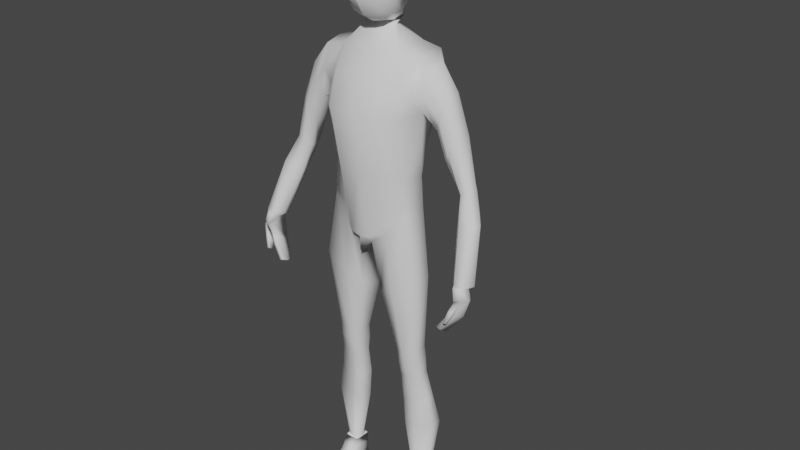 # Source: karakter.blend  (saved by Blender 2.93.21; exported with 4.5.12 LTS)
import bpy
from mathutils import Matrix  # noqa: F401  (used for matrix-valued properties, if any)

bpy.ops.wm.read_factory_settings(use_empty=True)
scene = bpy.context.scene
scene.name = 'Scene'

# ---- collections
col_collection = bpy.data.collections.new('Collection'); scene.collection.children.link(col_collection)

# ---- world
world_world = bpy.data.worlds.new('World'); scene.world = world_world
world_world.use_nodes = True; world_world.node_tree.nodes.clear()
_N = world_world.node_tree.nodes; _L = world_world.node_tree.links
n0 = _N.new('ShaderNodeOutputWorld'); n0.name = 'World Output'; n0.location = (300, 300)
n1 = _N.new('ShaderNodeBackground'); n1.name = 'Background'; n1.location = (10, 300)
n1.inputs[0].default_value = (0.05088, 0.05088, 0.05088, 1.0)
_L.new(n1.outputs[0], n0.inputs[0])
n0.is_active_output = True
world_world.color = (0.05088, 0.05088, 0.05088)
world_world.use_sun_shadow = False
world_world.sun_shadow_jitter_overblur = 0.0

# ---- meshes
me_cube_001 = bpy.data.meshes.new('Cube.001')
me_cube_001.from_pydata([(0.9369, -0.2789, -2.387), (1.351, 0.01185, 0.7676), (0.9369, 0.3355, -2.383), (1.351, 0.3918, 0.8546), (0.0, 0.6892, -3.379), (0.0, 0.5844, 1.216), (0.0, -0.5919, -3.341), (0.0, -0.1687, 1.074), (0.9288, 0.285, -1.65), (0.9288, -0.2215, -1.604), (0.0, -0.6327, -1.565), (0.0, 0.508, -1.61), (1.184, 0.3217, -0.1281), (1.184, -0.01428, -0.1368), (0.0, -0.8482, -0.2103), (0.0, 0.8547, -0.01437), (0.7133, 0.5844, 1.099), (0.155, -0.4066, -3.15), (0.155, 0.6217, -3.481), (0.7133, -0.1687, 0.9574), (0.4644, -0.6327, -1.585), (0.4644, 0.508, -1.63), (0.5921, -0.7662, -0.2341), (0.5921, 0.8547, -0.07012), (1.268, 0.5861, 0.394), (1.268, -0.1678, 0.2821), (0.0, -0.5117, 0.53), (0.0, 0.899, 0.6008), (0.6527, -0.5117, 0.4436), (0.6527, 0.899, 0.5145), (1.009, 0.7587, 0.9565), (0.5169, -0.3839, -2.889), (0.6793, 0.4861, -1.658), (0.8662, 1.005, -0.1148), (0.5169, 0.6366, -2.986), (1.009, 0.07305, 0.8148), (0.6793, -0.3493, -1.613), (0.8662, -0.5414, -0.2424), (0.9374, -0.2392, 0.35), (0.9374, 1.045, 0.4208), (0.9353, 0.3257, -2.241), (0.9353, -0.2677, -2.235), (0.0, -0.5998, -2.997), (0.0, 0.7393, -3.183), (0.215, 0.759, -3.188), (0.215, -0.5998, -2.957), (0.5484, -0.3772, -2.642), (0.5484, 0.6309, -2.768), (1.175, 0.1922, -9.117), (1.175, 0.4066, -9.116), (1.021, 0.1428, -9.145), (1.005, 0.4989, -9.145), (0.8544, 0.3218, -9.145), (0.8953, 0.1044, -9.145), (0.6094, 0.5281, -4.239), (0.2128, 0.261, -4.567), (1.207, 0.1946, -3.881), (1.206, -0.2936, -3.884), (0.2682, -0.234, -4.393), (0.6313, -0.3665, -4.184), (0.8106, 0.4305, -6.412), (1.124, 0.2823, -6.364), (1.123, 0.001542, -6.419), (0.8302, -0.03918, -6.49), (0.5856, 0.2798, -6.489), (0.6353, -0.009573, -6.536), (0.5289, 0.2465, -5.802), (0.5811, -0.08555, -5.852), (0.7588, 0.3851, -5.726), (1.085, 0.2508, -5.696), (1.084, -0.1019, -5.753), (0.7794, -0.1515, -5.81), (0.7847, 0.4656, -6.072), (1.104, 0.2809, -6.03), (1.103, -0.06837, -6.086), (0.8048, -0.119, -6.15), (0.5573, 0.2948, -6.149), (0.6082, -0.06554, -6.194), (0.9077, 0.5875, -7.821), (1.375, 0.4713, -7.735), (1.374, 0.1264, -7.737), (0.9334, 0.06861, -7.806), (0.6375, 0.3683, -7.87), (0.7025, 0.05272, -7.83), (0.6116, 0.3989, -7.18), (0.6689, 0.04154, -7.183), (0.8592, 0.6464, -7.116), (1.25, 0.3741, -7.049), (1.249, 0.1361, -7.078), (0.8818, 0.06365, -7.148), (2.312, 0.03986, -1.55), (2.335, 0.2589, -1.53), (2.254, 0.4377, -1.651), (2.043, 0.3622, -1.747), (2.05, 0.1606, -1.745), (2.131, 0.009226, -1.642), (1.731, 0.3968, 0.3026), (1.599, 0.5682, -0.05729), (1.508, 0.03879, -0.4404), (1.637, -0.09655, -0.1156), (1.777, 0.06184, 0.2627), (1.459, 0.3351, -0.4667), (2.032, 0.3699, -0.5054), (1.741, 0.007382, -0.9943), (2.06, 0.03071, -0.5277), (1.699, 0.3074, -1.02), (1.873, 0.5435, -0.7453), (1.893, -0.1297, -0.7797), (2.741, -0.6095, -3.201), (2.83, -0.3955, -3.272), (2.699, -0.2208, -3.35), (2.43, -0.2946, -3.352), (2.38, -0.4915, -3.273), (2.507, -0.6395, -3.211), (2.64, 0.006164, -2.139), (2.507, 0.1582, -2.242), (2.133, -0.07739, -2.307), (2.266, -0.2061, -2.219), (2.563, -0.1801, -2.141), (2.163, 0.09399, -2.323), (2.63, -0.2625, -3.433), (2.681, -0.2533, -3.683), (2.662, -0.702, -3.25), (2.732, -0.7259, -3.487), (2.775, 2.341, -3.71), (2.775, 1.903, -3.501), (2.558, -0.2807, -3.448), (2.6, -0.221, -3.706), (2.543, -0.7318, -3.274), (2.953, 2.062, -3.499), (2.775, 2.01, -3.572), (2.635, -0.7545, -3.489), (2.545, -0.7328, -3.693), (2.618, -0.7358, -3.719), (2.559, -0.2899, -4.054), (2.505, -0.2943, -4.03), (2.185, -0.7868, -4.262), (2.272, -0.7795, -4.3), (2.281, -0.464, -4.362), (2.228, -0.4684, -4.339), (2.798, -0.5241, -3.558), (2.737, -0.4734, -3.317), (2.496, -0.5339, -3.367), (2.558, -0.5846, -3.607), (2.63, -0.4625, -4.003), (2.494, -0.4714, -3.933), (2.334, -0.6257, -4.402), (2.157, -0.6405, -4.325), (2.605, -0.7825, -3.514), (2.723, -0.7527, -3.49), (2.498, -0.713, -3.841), (2.585, -0.7057, -3.879), (2.467, -0.9259, -4.005), (2.53, -0.9208, -3.996), (2.426, -0.8439, -4.04), (2.472, -0.8333, -4.056), (2.442, -0.7758, -3.895), (2.531, -0.8539, -3.745), (2.668, -0.8252, -3.736), (2.544, -0.7693, -3.93), (0.854, 0.0994, -9.168), (0.8242, 0.08991, -9.827), (0.854, 0.4914, -9.168), (0.8242, 0.4914, -9.868), (1.179, 0.0994, -9.151), (1.233, 0.08991, -9.832), (1.179, 0.4914, -9.151), (1.283, 0.4914, -9.868), (0.8565, 0.003732, -9.334), (0.8391, 0.4914, -9.409), (1.186, 0.4914, -9.417), (1.186, 0.003732, -9.344), (0.8441, -0.09649, -9.482), (0.8391, 0.4914, -9.573), (1.199, 0.4914, -9.578), (1.186, -0.09649, -9.487), (0.8342, -0.8481, -9.748), (0.8242, -0.839, -9.928), (1.283, -0.839, -9.928), (1.233, -0.8481, -9.756), (0.8342, -0.466, -9.668), (0.8242, -0.3698, -9.898), (1.283, -0.3698, -9.898), (1.233, -0.466, -9.675), (0.8242, -0.04529, -9.813), (1.199, -0.1905, -9.53), (0.8441, -0.1905, -9.53), (1.233, -0.04529, -9.818), (0.854, 0.2954, -9.168), (0.8242, 0.2147, -9.87), (1.179, 0.2954, -9.151), (1.283, 0.2147, -9.87), (1.186, 0.2476, -9.38), (0.8565, 0.2476, -9.37), (1.199, 0.1975, -9.53), (0.8441, 0.1975, -9.53), (0.3486, 0.1101, 1.427), (0.0, 0.1101, 1.442), (0.0, 0.4847, 1.46), (0.3486, 0.2053, 1.445), (0.4051, -0.2965, 1.805), (0.4051, -0.2964, 3.002), (0.4114, 0.4185, 1.805), (0.4114, 0.4186, 3.058), (0.4718, 0.5219, 2.429), (0.4629, 0.2162, 1.693), (0.4629, 0.2165, 3.123), (0.4629, -0.398, 2.401), (0.577, 0.2137, 2.401), (-0.02032, 0.5291, 1.688), (-0.02032, 0.5294, 3.184), (-0.007652, -0.4007, 1.693), (-0.007652, -0.4004, 3.123), (0.05248, 0.2186, 3.403), (-0.007652, 0.2175, 1.454), (-0.007652, -0.6379, 2.401), (-0.02032, 0.7746, 2.429), (0.2457, 0.4944, 3.144), (0.4573, 0.4898, 2.053), (0.4573, 0.2031, 1.724), (0.449, -0.09052, 3.085), (0.449, -0.3662, 2.042), (0.2467, -0.3678, 1.727), (0.2457, 0.4942, 1.724), (0.4573, 0.4898, 2.805), (0.449, -0.09072, 1.727), (0.4573, 0.2033, 3.144), (0.449, -0.3662, 2.761), (0.2467, -0.3676, 3.085), (-0.007652, -0.1189, 3.332), (-0.02032, 0.2367, 3.402), (0.2597, 0.218, 3.332), (-0.007652, -0.1197, 1.51), (-0.02032, 0.2359, 1.497), (0.2597, 0.2172, 1.51), (0.2597, -0.5764, 2.401), (-0.007652, -0.5778, 2.009), (-0.007652, -0.5778, 2.794), (0.5574, -0.1194, 2.401), (0.5707, 0.2286, 2.429), (0.5574, 0.2146, 2.009), (0.5574, 0.2147, 2.794), (0.2593, 0.7098, 2.429), (-0.02032, 0.7127, 2.019), (-0.02032, 0.7128, 2.84), (0.2539, 0.6565, 2.825), (0.5385, -0.1065, 2.779), (0.2545, -0.1067, 1.56), (0.2545, -0.1061, 3.27), (0.2539, 0.2223, 3.338), (0.2545, 0.5412, 1.56), (0.2545, -0.5245, 2.024), (0.2545, -0.5245, 2.779), (0.5385, -0.1065, 2.024), (0.5509, 0.2167, 2.034), (0.5509, 0.2167, 2.825), (0.2539, 0.6565, 2.034)], [], [(39, 30, 3, 24), (78, 79, 49, 51), (19, 16, 199, 196), (28, 19, 7, 26), (45, 20, 10, 42), (40, 8, 9, 41), (47, 32, 8, 40), (20, 22, 14, 10), (8, 12, 13, 9), (32, 33, 12, 8), (11, 15, 23, 21), (36, 37, 22, 20), (43, 11, 21, 44), (46, 36, 20, 45), (38, 35, 19, 28), (30, 16, 19, 35), (4, 18, 17, 6), (27, 5, 16, 29), (15, 27, 29, 23), (37, 38, 28, 22), (22, 28, 26, 14), (33, 39, 24, 12), (23, 29, 39, 33), (13, 25, 38, 37), (3, 30, 35, 1), (25, 1, 35, 38), (41, 9, 36, 46), (9, 13, 37, 36), (21, 23, 33, 32), (44, 21, 32, 47), (82, 78, 51, 52), (29, 16, 30, 39), (18, 44, 47, 34), (0, 41, 46, 31), (31, 46, 45, 17), (4, 43, 44, 18), (34, 47, 40, 2), (2, 40, 41, 0), (17, 45, 42, 6), (162, 188, 52, 51), (166, 162, 51, 49), (79, 80, 48, 49), (83, 82, 52, 53), (80, 81, 50, 48), (81, 83, 53, 50), (31, 17, 58, 59), (0, 31, 59, 57), (17, 18, 55, 58), (2, 0, 57, 56), (18, 34, 54, 55), (34, 2, 56, 54), (75, 77, 65, 63), (74, 75, 63, 62), (77, 76, 64, 65), (73, 74, 62, 61), (76, 72, 60, 64), (72, 73, 61, 60), (54, 56, 69, 68), (55, 54, 68, 66), (56, 57, 70, 69), (58, 55, 66, 67), (57, 59, 71, 70), (59, 58, 67, 71), (68, 69, 73, 72), (66, 68, 72, 76), (69, 70, 74, 73), (67, 66, 76, 77), (70, 71, 75, 74), (71, 67, 77, 75), (89, 85, 83, 81), (88, 89, 81, 80), (85, 84, 82, 83), (87, 88, 80, 79), (84, 86, 78, 82), (86, 87, 79, 78), (60, 61, 87, 86), (64, 60, 86, 84), (61, 62, 88, 87), (65, 64, 84, 85), (62, 63, 89, 88), (63, 65, 85, 89), (117, 116, 112, 113), (115, 114, 109, 110), (106, 102, 91, 92), (107, 103, 94, 95), (102, 104, 90, 91), (104, 107, 95, 90), (103, 105, 93, 94), (105, 106, 92, 93), (12, 24, 97, 101), (13, 12, 101, 98), (1, 25, 99, 100), (3, 1, 100, 96), (25, 13, 98, 99), (24, 3, 96, 97), (101, 97, 106, 105), (98, 101, 105, 103), (100, 99, 107, 104), (96, 100, 104, 102), (99, 98, 103, 107), (97, 96, 102, 106), (114, 118, 108, 109), (118, 117, 113, 108), (116, 119, 111, 112), (119, 115, 110, 111), (93, 92, 115, 119), (94, 93, 119, 116), (90, 95, 117, 118), (91, 90, 118, 114), (92, 91, 114, 115), (95, 94, 116, 117), (140, 141, 122, 149), (127, 126, 120, 121), (149, 122, 128, 148), (127, 121, 134, 135), (143, 142, 126, 127), (145, 135, 139, 147), (143, 127, 135, 145), (140, 149, 151, 144), (157, 156, 154, 152), (147, 146, 137, 136), (135, 134, 138, 139), (144, 151, 137, 146), (151, 150, 136, 137), (134, 144, 146, 138), (139, 138, 146, 147), (121, 140, 144, 134), (148, 143, 145, 150), (150, 145, 147, 136), (148, 128, 142, 143), (121, 120, 141, 140), (131, 123, 149, 148), (133, 132, 150, 151), (132, 131, 148, 150), (123, 133, 151, 149), (153, 152, 154, 155), (158, 157, 152, 153), (159, 158, 153, 155), (156, 159, 155, 154), (132, 133, 159, 156), (133, 123, 158, 159), (123, 131, 157, 158), (131, 132, 156, 157), (141, 120, 110, 109), (120, 126, 111, 110), (126, 142, 112, 111), (142, 128, 113, 112), (128, 122, 108, 113), (122, 141, 109, 108), (195, 189, 163, 173), (173, 163, 167, 174), (194, 191, 165, 175), (181, 180, 176, 177), (160, 164, 50, 53), (191, 189, 161, 165), (164, 171, 168, 160), (190, 192, 171, 164), (162, 169, 170, 166), (188, 193, 169, 162), (171, 175, 172, 168), (192, 194, 175, 171), (169, 173, 174, 170), (193, 195, 173, 169), (179, 178, 177, 176), (183, 182, 178, 179), (180, 183, 179, 176), (182, 181, 177, 178), (187, 184, 181, 182), (186, 185, 183, 180), (185, 187, 182, 183), (184, 186, 180, 181), (161, 172, 186, 184), (175, 165, 187, 185), (172, 175, 185, 186), (165, 161, 184, 187), (168, 172, 195, 193), (170, 174, 194, 192), (160, 168, 193, 188), (166, 170, 192, 190), (167, 163, 189, 191), (188, 160, 53, 52), (174, 167, 191, 194), (172, 161, 189, 195), (164, 190, 48, 50), (190, 166, 49, 48), (16, 5, 198, 199), (7, 19, 196, 197), (216, 244, 245, 242), (244, 210, 217, 245), (245, 217, 203, 224), (242, 245, 224, 204), (208, 241, 246, 238), (241, 206, 220, 246), (246, 220, 201, 227), (238, 246, 227, 207), (214, 234, 247, 232), (234, 205, 225, 247), (247, 225, 200, 222), (232, 247, 222, 211), (206, 231, 248, 220), (231, 213, 229, 248), (248, 229, 212, 228), (220, 248, 228, 201), (203, 217, 249, 226), (217, 210, 230, 249), (249, 230, 213, 231), (226, 249, 231, 206), (209, 223, 250, 233), (223, 202, 219, 250), (250, 219, 205, 234), (200, 221, 251, 222), (221, 207, 235, 251), (251, 235, 215, 236), (222, 251, 236, 211), (207, 227, 252, 235), (227, 201, 228, 252), (252, 228, 212, 237), (235, 252, 237, 215), (205, 240, 253, 225), (240, 208, 238, 253), (253, 238, 207, 221), (225, 253, 221, 200), (202, 218, 254, 219), (218, 204, 239, 254), (254, 239, 208, 240), (219, 254, 240, 205), (204, 224, 255, 239), (224, 203, 226, 255), (255, 226, 206, 241), (239, 255, 241, 208), (209, 243, 256, 223), (243, 216, 242, 256), (256, 242, 204, 218), (223, 256, 218, 202), (233, 250, 199, 198), (250, 234, 196, 199), (234, 214, 197, 196)])
me_cube_001.polygons.foreach_set('use_smooth', [True] * 237)
_uv = me_cube_001.uv_layers.new(name='UVMap')
_uv.uv.foreach_set('vector', [0.5949, 0.4664, 0.625, 0.4664, 0.625, 0.5, 0.5949, 0.5, 0.375, 0.4664, 0.375, 0.5, 0.375, 0.5, 0.375, 0.4664, 0.6875, 0.75, 0.6875, 0.5, 0.6875, 0.5, 0.6875, 0.75, 0.5949, 0.8125, 0.625, 0.8125, 0.625, 0.875, 0.5949, 0.875, 0.394, 0.8125, 0.473, 0.8125, 0.473, 0.875, 0.394, 0.875, 0.394, 0.5, 0.473, 0.5, 0.473, 0.75, 0.394, 0.75, 0.394, 0.4664, 0.473, 0.4664, 0.473, 0.5, 0.394, 0.5, 0.473, 0.8125, 0.5649, 0.8125, 0.5649, 0.875, 0.473, 0.875, 0.473, 0.5, 0.5649, 0.5, 0.5649, 0.75, 0.473, 0.75, 0.473, 0.4664, 0.5649, 0.4664, 0.5649, 0.5, 0.473, 0.5, 0.473, 0.375, 0.5649, 0.375, 0.5649, 0.4375, 0.473, 0.4375, 0.473, 0.7836, 0.5649, 0.7836, 0.5649, 0.8125, 0.473, 0.8125, 0.394, 0.375, 0.473, 0.375, 0.473, 0.4375, 0.394, 0.4375, 0.394, 0.7836, 0.473, 0.7836, 0.473, 0.8125, 0.394, 0.8125, 0.5949, 0.7836, 0.625, 0.7836, 0.625, 0.8125, 0.5949, 0.8125, 0.6586, 0.5, 0.6875, 0.5, 0.6875, 0.75, 0.6586, 0.75, 0.25, 0.5, 0.3125, 0.5, 0.3125, 0.75, 0.25, 0.75, 0.5949, 0.375, 0.625, 0.375, 0.625, 0.4375, 0.5949, 0.4375, 0.5649, 0.375, 0.5949, 0.375, 0.5949, 0.4375, 0.5649, 0.4375, 0.5649, 0.7836, 0.5949, 0.7836, 0.5949, 0.8125, 0.5649, 0.8125, 0.5649, 0.8125, 0.5949, 0.8125, 0.5949, 0.875, 0.5649, 0.875, 0.5649, 0.4664, 0.5949, 0.4664, 0.5949, 0.5, 0.5649, 0.5, 0.5649, 0.4375, 0.5949, 0.4375, 0.5949, 0.4664, 0.5649, 0.4664, 0.5649, 0.75, 0.5949, 0.75, 0.5949, 0.7836, 0.5649, 0.7836, 0.625, 0.5, 0.6586, 0.5, 0.6586, 0.75, 0.625, 0.75, 0.5949, 0.75, 0.625, 0.75, 0.625, 0.7836, 0.5949, 0.7836, 0.394, 0.75, 0.473, 0.75, 0.473, 0.7836, 0.394, 0.7836, 0.473, 0.75, 0.5649, 0.75, 0.5649, 0.7836, 0.473, 0.7836, 0.473, 0.4375, 0.5649, 0.4375, 0.5649, 0.4664, 0.473, 0.4664, 0.394, 0.4375, 0.473, 0.4375, 0.473, 0.4664, 0.394, 0.4664, 0.375, 0.4375, 0.375, 0.4664, 0.375, 0.4664, 0.375, 0.4375, 0.5949, 0.4375, 0.625, 0.4375, 0.625, 0.4664, 0.5949, 0.4664, 0.375, 0.4375, 0.394, 0.4375, 0.394, 0.4664, 0.375, 0.4664, 0.375, 0.75, 0.394, 0.75, 0.394, 0.7836, 0.375, 0.7836, 0.375, 0.7836, 0.394, 0.7836, 0.394, 0.8125, 0.375, 0.8125, 0.375, 0.375, 0.394, 0.375, 0.394, 0.4375, 0.375, 0.4375, 0.375, 0.4664, 0.394, 0.4664, 0.394, 0.5, 0.375, 0.5, 0.375, 0.5, 0.394, 0.5, 0.394, 0.75, 0.375, 0.75, 0.375, 0.8125, 0.394, 0.8125, 0.394, 0.875, 0.375, 0.875, 0.375, 0.25, 0.375, 0.125, 0.375, 0.4375, 0.375, 0.4664, 0.375, 0.5, 0.375, 0.25, 0.375, 0.4664, 0.375, 0.5, 0.375, 0.5, 0.375, 0.75, 0.375, 0.75, 0.375, 0.5, 0.3125, 0.75, 0.3125, 0.5, 0.3125, 0.5, 0.3125, 0.75, 0.375, 0.75, 0.375, 0.7836, 0.375, 0.7836, 0.375, 0.75, 0.375, 0.7836, 0.375, 0.8125, 0.375, 0.8125, 0.375, 0.7836, 0.375, 0.7836, 0.375, 0.8125, 0.375, 0.8125, 0.375, 0.7836, 0.375, 0.75, 0.375, 0.7836, 0.375, 0.7836, 0.375, 0.75, 0.3125, 0.75, 0.3125, 0.5, 0.3125, 0.5, 0.3125, 0.75, 0.375, 0.5, 0.375, 0.75, 0.375, 0.75, 0.375, 0.5, 0.375, 0.4375, 0.375, 0.4664, 0.375, 0.4664, 0.375, 0.4375, 0.375, 0.4664, 0.375, 0.5, 0.375, 0.5, 0.375, 0.4664, 0.375, 0.7836, 0.375, 0.8125, 0.375, 0.8125, 0.375, 0.7836, 0.375, 0.75, 0.375, 0.7836, 0.375, 0.7836, 0.375, 0.75, 0.3125, 0.75, 0.3125, 0.5, 0.3125, 0.5, 0.3125, 0.75, 0.375, 0.5, 0.375, 0.75, 0.375, 0.75, 0.375, 0.5, 0.375, 0.4375, 0.375, 0.4664, 0.375, 0.4664, 0.375, 0.4375, 0.375, 0.4664, 0.375, 0.5, 0.375, 0.5, 0.375, 0.4664, 0.375, 0.4664, 0.375, 0.5, 0.375, 0.5, 0.375, 0.4664, 0.375, 0.4375, 0.375, 0.4664, 0.375, 0.4664, 0.375, 0.4375, 0.375, 0.5, 0.375, 0.75, 0.375, 0.75, 0.375, 0.5, 0.3125, 0.75, 0.3125, 0.5, 0.3125, 0.5, 0.3125, 0.75, 0.375, 0.75, 0.375, 0.7836, 0.375, 0.7836, 0.375, 0.75, 0.375, 0.7836, 0.375, 0.8125, 0.375, 0.8125, 0.375, 0.7836, 0.375, 0.4664, 0.375, 0.5, 0.375, 0.5, 0.375, 0.4664, 0.375, 0.4375, 0.375, 0.4664, 0.375, 0.4664, 0.375, 0.4375, 0.375, 0.5, 0.375, 0.75, 0.375, 0.75, 0.375, 0.5, 0.3125, 0.75, 0.3125, 0.5, 0.3125, 0.5, 0.3125, 0.75, 0.375, 0.75, 0.375, 0.7836, 0.375, 0.7836, 0.375, 0.75, 0.375, 0.7836, 0.375, 0.8125, 0.375, 0.8125, 0.375, 0.7836, 0.375, 0.7858, 0.375, 0.8155, 0.375, 0.8125, 0.375, 0.7836, 0.375, 0.7507, 0.375, 0.7858, 0.375, 0.7836, 0.375, 0.75, 0.3125, 0.7852, 0.3125, 0.4703, 0.3125, 0.5, 0.3125, 0.75, 0.375, 0.4991, 0.375, 0.7507, 0.375, 0.75, 0.375, 0.5, 0.375, 0.4389, 0.375, 0.4681, 0.375, 0.4664, 0.375, 0.4375, 0.375, 0.4681, 0.375, 0.4991, 0.375, 0.5, 0.375, 0.4664, 0.375, 0.4664, 0.375, 0.5, 0.375, 0.4991, 0.375, 0.4681, 0.375, 0.4375, 0.375, 0.4664, 0.375, 0.4681, 0.375, 0.4389, 0.375, 0.5, 0.375, 0.75, 0.375, 0.7507, 0.375, 0.4991, 0.3125, 0.75, 0.3125, 0.5, 0.3125, 0.4703, 0.3125, 0.7852, 0.375, 0.75, 0.375, 0.7836, 0.375, 0.7858, 0.375, 0.7507, 0.375, 0.7836, 0.375, 0.8125, 0.375, 0.8155, 0.375, 0.7858, 0.5949, 0.75, 0.5649, 0.75, 0.5649, 0.75, 0.5949, 0.75, 0.5949, 0.5, 0.625, 0.5, 0.625, 0.5, 0.5949, 0.5, 0.5949, 0.5, 0.625, 0.5, 0.625, 0.5, 0.5949, 0.5, 0.5949, 0.75, 0.5649, 0.75, 0.5649, 0.75, 0.5949, 0.75, 0.625, 0.5, 0.625, 0.75, 0.625, 0.75, 0.625, 0.5, 0.625, 0.75, 0.5949, 0.75, 0.5949, 0.75, 0.625, 0.75, 0.5649, 0.75, 0.5649, 0.5, 0.5649, 0.5, 0.5649, 0.75, 0.5649, 0.5, 0.5949, 0.5, 0.5949, 0.5, 0.5649, 0.5, 0.5649, 0.5, 0.5949, 0.5, 0.5949, 0.5, 0.5649, 0.5, 0.5649, 0.75, 0.5649, 0.5, 0.5649, 0.5, 0.5649, 0.75, 0.625, 0.75, 0.5949, 0.75, 0.5949, 0.75, 0.625, 0.75, 0.625, 0.5, 0.625, 0.75, 0.625, 0.75, 0.625, 0.5, 0.5949, 0.75, 0.5649, 0.75, 0.5649, 0.75, 0.5949, 0.75, 0.5949, 0.5, 0.625, 0.5, 0.625, 0.5, 0.5949, 0.5, 0.5649, 0.5, 0.5949, 0.5, 0.5949, 0.5, 0.5649, 0.5, 0.5649, 0.75, 0.5649, 0.5, 0.5649, 0.5, 0.5649, 0.75, 0.625, 0.75, 0.5949, 0.75, 0.5949, 0.75, 0.625, 0.75, 0.625, 0.5, 0.625, 0.75, 0.625, 0.75, 0.625, 0.5, 0.5949, 0.75, 0.5649, 0.75, 0.5649, 0.75, 0.5949, 0.75, 0.5949, 0.5, 0.625, 0.5, 0.625, 0.5, 0.5949, 0.5, 0.625, 0.5, 0.625, 0.75, 0.625, 0.75, 0.625, 0.5, 0.625, 0.75, 0.5949, 0.75, 0.5949, 0.75, 0.625, 0.75, 0.5649, 0.75, 0.5649, 0.5, 0.5649, 0.5, 0.5649, 0.75, 0.5649, 0.5, 0.5949, 0.5, 0.5949, 0.5, 0.5649, 0.5, 0.5649, 0.5, 0.5949, 0.5, 0.5949, 0.5, 0.5649, 0.5, 0.5649, 0.75, 0.5649, 0.5, 0.5649, 0.5, 0.5649, 0.75, 0.625, 0.75, 0.5949, 0.75, 0.5949, 0.75, 0.625, 0.75, 0.625, 0.5, 0.625, 0.75, 0.625, 0.75, 0.625, 0.5, 0.5949, 0.5, 0.625, 0.5, 0.625, 0.5, 0.5949, 0.5, 0.5949, 0.75, 0.5649, 0.75, 0.5649, 0.75, 0.5949, 0.75, 0.375, 0.125, 0.625, 0.125, 0.6237, 0.2546, 0.3742, 0.2601, 0.375, 0.3352, 0.625, 0.3352, 0.625, 0.4106, 0.375, 0.4106, 0.375, 0.5927, 0.625, 0.5927, 0.625, 0.7159, 0.375, 0.7159, 0.375, 0.3352, 0.375, 0.4106, 0.375, 0.4106, 0.375, 0.3352, 0.625, 0.625, 0.875, 0.625, 0.8763, 0.752, 0.6219, 0.7364, 0.625, 0.625, 0.625, 0.7534, 0.625, 0.7545, 0.625, 0.625, 0.625, 0.625, 0.6219, 0.7364, 0.625, 0.7534, 0.625, 0.625, 0.375, 0.125, 0.3742, 0.2601, 0.375, 0.2572, 0.375, 0.125, 0.375, 0.7322, 0.375, 0.7541, 0.375, 0.7049, 0.375, 0.7064, 0.125, 0.625, 0.375, 0.625, 0.2823, 0.75, 0.1591, 0.75, 0.375, 0.3352, 0.375, 0.4106, 0.3373, 0.4483, 0.375, 0.3352, 0.375, 0.125, 0.375, 0.2572, 0.375, 0.2598, 0.375, 0.125, 0.375, 0.5927, 0.375, 0.7159, 0.375, 0.7159, 0.375, 0.5927, 0.375, 0.005645, 0.375, 0.125, 0.375, 0.125, 0.375, 0.006021, 0.2102, 0.5, 0.3373, 0.4483, 0.375, 0.625, 0.125, 0.625, 0.381, -0.02209, 0.375, 0.125, 0.375, 0.125, 0.375, 0.005645, 0.6253, 0.5045, 0.625, 0.625, 0.625, 0.625, 0.625, 0.5021, 0.625, 0.5021, 0.625, 0.625, 0.625, 0.625, 0.625, 0.5045, 0.6253, 0.5045, 0.8755, 0.5017, 0.875, 0.625, 0.625, 0.625, 0.381, -0.02209, 0.624, 0.003109, 0.625, 0.125, 0.375, 0.125, 0.375, 0.7064, 0.375, 0.6023, 0.375, 0.5927, 0.375, 0.7159, 0.375, 0.6037, 0.375, 0.7049, 0.375, 0.7159, 0.375, 0.5927, 0.375, 0.7049, 0.375, 0.7064, 0.375, 0.7159, 0.375, 0.7159, 0.375, 0.6023, 0.375, 0.6037, 0.375, 0.5927, 0.375, 0.5927, 0.375, 0.6023, 0.375, 0.7064, 0.375, 0.7049, 0.375, 0.6037, 0.375, 0.5626, 0.375, 0.7322, 0.375, 0.7064, 0.375, 0.6023, 0.375, 0.5715, 0.375, 0.5626, 0.375, 0.6023, 0.375, 0.6037, 0.375, 0.7541, 0.375, 0.5715, 0.375, 0.6037, 0.375, 0.7049, 0.375, 0.7049, 0.375, 0.6037, 0.375, 0.5715, 0.375, 0.7541, 0.375, 0.6037, 0.375, 0.6023, 0.375, 0.5626, 0.375, 0.5715, 0.375, 0.6023, 0.375, 0.7064, 0.375, 0.7322, 0.375, 0.5626, 0.375, 0.7064, 0.375, 0.7049, 0.375, 0.7541, 0.375, 0.7322, 0.625, 0.125, 0.624, 0.003109, 0.5949, 0.5, 0.625, 0.5, 0.625, 0.4106, 0.625, 0.3352, 0.5649, 0.5, 0.5949, 0.5, 0.8763, 0.752, 0.875, 0.625, 0.5649, 0.75, 0.5649, 0.5, 0.875, 0.625, 0.8755, 0.5017, 0.5949, 0.75, 0.5649, 0.75, 0.625, 0.7159, 0.625, 0.5927, 0.625, 0.75, 0.5949, 0.75, 0.6237, 0.2546, 0.625, 0.125, 0.625, 0.5, 0.625, 0.75, 0.5219, 0.125, 0.625, 0.125, 0.625, 0.25, 0.5219, 0.25, 0.5219, 0.25, 0.625, 0.25, 0.625, 0.5, 0.5219, 0.5, 0.5219, 0.625, 0.625, 0.625, 0.625, 0.75, 0.5219, 0.75, 0.625, 0.0, 0.5219, 0.0, 0.5219, 0.0, 0.625, 0.0, 0.375, 1.0, 0.375, 0.75, 0.375, 0.7836, 0.375, 0.8125, 0.625, 0.625, 0.875, 0.625, 0.875, 0.75, 0.625, 0.75, 0.375, 0.75, 0.4632, 0.75, 0.4632, 1.0, 0.375, 1.0, 0.375, 0.625, 0.4632, 0.625, 0.4632, 0.75, 0.375, 0.75, 0.375, 0.25, 0.4632, 0.25, 0.4632, 0.5, 0.375, 0.5, 0.375, 0.125, 0.4632, 0.125, 0.4632, 0.25, 0.375, 0.25, 0.4632, 0.75, 0.5219, 0.75, 0.5219, 1.0, 0.4632, 1.0, 0.4632, 0.625, 0.5219, 0.625, 0.5219, 0.75, 0.4632, 0.75, 0.4632, 0.25, 0.5219, 0.25, 0.5219, 0.5, 0.4632, 0.5, 0.4632, 0.125, 0.5219, 0.125, 0.5219, 0.25, 0.4632, 0.25, 0.5219, 0.75, 0.625, 0.75, 0.625, 1.0, 0.5219, 1.0, 0.5219, 0.75, 0.625, 0.75, 0.625, 0.75, 0.5219, 0.75, 0.5219, 1.0, 0.5219, 0.75, 0.5219, 0.75, 0.5219, 1.0, 0.625, 0.75, 0.875, 0.75, 0.875, 0.75, 0.625, 0.75, 0.625, 0.75, 0.875, 0.75, 0.875, 0.75, 0.625, 0.75, 0.5219, 1.0, 0.5219, 0.75, 0.5219, 0.75, 0.5219, 1.0, 0.5219, 0.75, 0.625, 0.75, 0.625, 0.75, 0.5219, 0.75, 0.625, 0.0, 0.5219, 0.0, 0.5219, 0.0, 0.625, 0.0, 0.625, 0.0, 0.5219, 0.0, 0.5219, 0.0, 0.625, 0.0, 0.5219, 0.75, 0.625, 0.75, 0.625, 0.75, 0.5219, 0.75, 0.5219, 1.0, 0.5219, 0.75, 0.5219, 0.75, 0.5219, 1.0, 0.625, 0.75, 0.875, 0.75, 0.875, 0.75, 0.625, 0.75, 0.4632, 0.0, 0.5219, 0.0, 0.5219, 0.125, 0.4632, 0.125, 0.4632, 0.5, 0.5219, 0.5, 0.5219, 0.625, 0.4632, 0.625, 0.375, 0.0, 0.4632, 0.0, 0.4632, 0.125, 0.375, 0.125, 0.375, 0.5, 0.4632, 0.5, 0.4632, 0.625, 0.375, 0.625, 0.625, 0.5, 0.875, 0.5, 0.875, 0.625, 0.625, 0.625, 0.375, 0.125, 0.375, 0.0, 0.3125, 0.75, 0.3125, 0.5, 0.5219, 0.5, 0.625, 0.5, 0.625, 0.625, 0.5219, 0.625, 0.5219, 0.0, 0.625, 0.0, 0.625, 0.125, 0.5219, 0.125, 0.375, 0.75, 0.375, 0.625, 0.375, 0.75, 0.375, 0.7836, 0.375, 0.625, 0.375, 0.5, 0.375, 0.5, 0.375, 0.75, 0.625, 0.4375, 0.625, 0.375, 0.625, 0.375, 0.625, 0.4375, 0.625, 0.875, 0.625, 0.8125, 0.625, 0.8125, 0.625, 0.875, 0.5, 0.375, 0.5625, 0.375, 0.5625, 0.4375, 0.5, 0.4375, 0.5625, 0.375, 0.625, 0.375, 0.625, 0.4375, 0.5625, 0.4375, 0.5625, 0.4375, 0.625, 0.4375, 0.625, 0.5, 0.5625, 0.5, 0.5, 0.4375, 0.5625, 0.4375, 0.5625, 0.5, 0.5, 0.5, 0.5, 0.625, 0.5625, 0.625, 0.5625, 0.6875, 0.5, 0.6875, 0.5625, 0.625, 0.625, 0.625, 0.625, 0.6875, 0.5625, 0.6875, 0.5625, 0.6875, 0.625, 0.6875, 0.625, 0.75, 0.5625, 0.75, 0.5, 0.6875, 0.5625, 0.6875, 0.5625, 0.75, 0.5, 0.75, 0.25, 0.625, 0.3125, 0.625, 0.3125, 0.6875, 0.25, 0.6875, 0.3125, 0.625, 0.375, 0.625, 0.375, 0.6875, 0.3125, 0.6875, 0.3125, 0.6875, 0.375, 0.6875, 0.375, 0.75, 0.3125, 0.75, 0.25, 0.6875, 0.3125, 0.6875, 0.3125, 0.75, 0.25, 0.75, 0.625, 0.625, 0.6875, 0.625, 0.6875, 0.6875, 0.625, 0.6875, 0.6875, 0.625, 0.75, 0.625, 0.75, 0.6875, 0.6875, 0.6875, 0.6875, 0.6875, 0.75, 0.6875, 0.75, 0.75, 0.6875, 0.75, 0.625, 0.6875, 0.6875, 0.6875, 0.6875, 0.75, 0.625, 0.75, 0.625, 0.5, 0.6875, 0.5, 0.6875, 0.5625, 0.625, 0.5625, 0.6875, 0.5, 0.75, 0.5, 0.75, 0.5625, 0.6875, 0.5625, 0.6875, 0.5625, 0.75, 0.5625, 0.75, 0.625, 0.6875, 0.625, 0.625, 0.5625, 0.6875, 0.5625, 0.6875, 0.625, 0.625, 0.625, 0.25, 0.5, 0.3125, 0.5, 0.3125, 0.5625, 0.25, 0.5625, 0.3125, 0.5, 0.375, 0.5, 0.375, 0.5625, 0.3125, 0.5625, 0.3125, 0.5625, 0.375, 0.5625, 0.375, 0.625, 0.3125, 0.625, 0.375, 0.75, 0.4375, 0.75, 0.4375, 0.8125, 0.375, 0.8125, 0.4375, 0.75, 0.5, 0.75, 0.5, 0.8125, 0.4375, 0.8125, 0.4375, 0.8125, 0.5, 0.8125, 0.5, 0.875, 0.4375, 0.875, 0.375, 0.8125, 0.4375, 0.8125, 0.4375, 0.875, 0.375, 0.875, 0.5, 0.75, 0.5625, 0.75, 0.5625, 0.8125, 0.5, 0.8125, 0.5625, 0.75, 0.625, 0.75, 0.625, 0.8125, 0.5625, 0.8125, 0.5625, 0.8125, 0.625, 0.8125, 0.625, 0.875, 0.5625, 0.875, 0.5, 0.8125, 0.5625, 0.8125, 0.5625, 0.875, 0.5, 0.875, 0.375, 0.625, 0.4375, 0.625, 0.4375, 0.6875, 0.375, 0.6875, 0.4375, 0.625, 0.5, 0.625, 0.5, 0.6875, 0.4375, 0.6875, 0.4375, 0.6875, 0.5, 0.6875, 0.5, 0.75, 0.4375, 0.75, 0.375, 0.6875, 0.4375, 0.6875, 0.4375, 0.75, 0.375, 0.75, 0.375, 0.5, 0.4375, 0.5, 0.4375, 0.5625, 0.375, 0.5625, 0.4375, 0.5, 0.5, 0.5, 0.5, 0.5625, 0.4375, 0.5625, 0.4375, 0.5625, 0.5, 0.5625, 0.5, 0.625, 0.4375, 0.625, 0.375, 0.5625, 0.4375, 0.5625, 0.4375, 0.625, 0.375, 0.625, 0.5, 0.5, 0.5625, 0.5, 0.5625, 0.5625, 0.5, 0.5625, 0.5625, 0.5, 0.625, 0.5, 0.625, 0.5625, 0.5625, 0.5625, 0.5625, 0.5625, 0.625, 0.5625, 0.625, 0.625, 0.5625, 0.625, 0.5, 0.5625, 0.5625, 0.5625, 0.5625, 0.625, 0.5, 0.625, 0.375, 0.375, 0.4375, 0.375, 0.4375, 0.4375, 0.375, 0.4375, 0.4375, 0.375, 0.5, 0.375, 0.5, 0.4375, 0.4375, 0.4375, 0.4375, 0.4375, 0.5, 0.4375, 0.5, 0.5, 0.4375, 0.5, 0.375, 0.4375, 0.4375, 0.4375, 0.4375, 0.5, 0.375, 0.5, 0.25, 0.5625, 0.3125, 0.5625, 0.625, 0.4375, 0.625, 0.375, 0.3125, 0.5625, 0.3125, 0.625, 0.6875, 0.75, 0.6875, 0.5, 0.3125, 0.625, 0.25, 0.625, 0.625, 0.875, 0.625, 0.8125])
me_cube_001.use_remesh_fix_poles = True
me_cube_001.use_remesh_preserve_attributes = False
me_cube_001.update()

# ---- objects
ob_cube = bpy.data.objects.new('Cube', me_cube_001)

# ---- transforms, parenting, visibility, modifiers, constraints
ob_cube.location = (0.0, 0.0, 3.538)
ob_cube.scale = (0.3579, 0.3579, 0.3579)
_m = ob_cube.modifiers.new('Mirror', 'MIRROR')
_m.use_clip = True

# ---- collection membership
col_collection.objects.link(ob_cube)

# ---- scene / render settings (as saved in the file)
scene.frame_start = 1; scene.frame_end = 250; scene.frame_set(0)
scene.render.engine = 'BLENDER_EEVEE_NEXT'
scene.cycles.use_denoising = False
scene.cycles.samples = 128
scene.cycles.sampling_pattern = 'TABULATED_SOBOL'
scene.cycles.use_adaptive_sampling = False
scene.cycles.use_light_tree = False
scene.view_settings.view_transform = 'Filmic'
bpy.context.view_layer.update()

# ---- added for rendering (the .blend has no active camera and no usable light): camera, sun
cam_auto = bpy.data.cameras.new('AutoCamera')
cam_auto.lens = 50.0
cam_auto.sensor_width = 36.0
cam_auto.clip_end = 1000.0
ob_auto_camera = bpy.data.objects.new('AutoCamera', cam_auto)
scene.collection.objects.link(ob_auto_camera)
ob_auto_camera.location = (4.94781, -5.68409, 6.3287)
ob_auto_camera.rotation_euler = (1.09748, -7.21219e-08, 0.694738)
scene.camera = ob_auto_camera
light_auto_sun = bpy.data.lights.new('AutoSun', 'SUN')
light_auto_sun.energy = 3.0
light_auto_sun.angle = 0.0523599
ob_auto_sun = bpy.data.objects.new('AutoSun', light_auto_sun)
scene.collection.objects.link(ob_auto_sun)
ob_auto_sun.rotation_euler = (0.872665, 0.174533, 0.523599)
bpy.context.view_layer.update()
